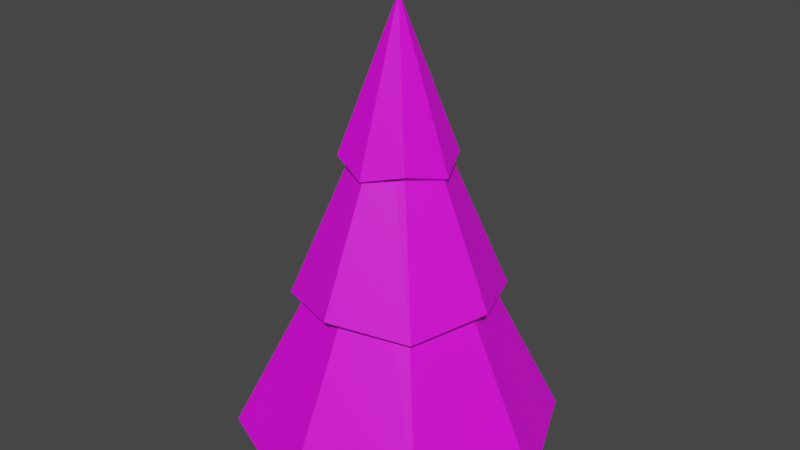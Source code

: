 # Source: PineTree2.blend  (saved by Blender 3.1.7; exported with 4.5.12 LTS)
import bpy
from mathutils import Matrix  # noqa: F401  (used for matrix-valued properties, if any)

bpy.ops.wm.read_factory_settings(use_empty=True)
scene = bpy.context.scene
scene.name = 'Scene'

# ---- collections
col_collection = bpy.data.collections.new('Collection'); scene.collection.children.link(col_collection)

# ---- images (referenced by path relative to the original .blend; pixels are not part of the script)
import os
ASSET_DIR = os.environ.get("B2B_ASSET_DIR", "")  # directory of the original .blend (textures are referenced by path, not embedded)
HERE = os.path.dirname(os.path.abspath(__file__))  # packed textures are extracted next to this script under _unpacked/

def load_image(name, relpath, width, height, colorspace="sRGB"):
    """Load a texture the original file referenced (path relative to the .blend, or extracted next to this script)."""
    p = next((c for c in (os.path.join(HERE, relpath), os.path.join(ASSET_DIR, relpath)) if relpath and os.path.exists(c)), "")
    if p:
        img = bpy.data.images.load(p, check_existing=True)
        img.name = name
    else:  # same state as the original file: an image datablock whose file is absent (Cycles renders it pink)
        img = bpy.data.images.new(name, width, height)
        img.source = "FILE"
        img.filepath = "//" + (relpath or name)
    img.colorspace_settings.name = colorspace
    return img
img_pinepalette_png = load_image('PinePalette.png', 'PinePalette.png', 1024, 1024, 'sRGB')

# ---- materials (node trees are filled in below, after node groups)
mat_treealbedo = bpy.data.materials.new('TreeAlbedo')
mat_treealbedo.use_transparent_shadow = False

# ---- material node trees
mat_treealbedo.use_nodes = True; mat_treealbedo.node_tree.nodes.clear()
_N = mat_treealbedo.node_tree.nodes; _L = mat_treealbedo.node_tree.links
n0 = _N.new('ShaderNodeBsdfPrincipled'); n0.name = 'Principled BSDF'; n0.location = (10, 300)
n0.distribution = 'GGX'
n0.subsurface_method = 'RANDOM_WALK_SKIN'
n0.inputs[3].default_value = 1.45
n0.inputs[27].default_value = (0.0, 0.0, 0.0, 1.0)
n0.inputs[28].default_value = 1.0
n1 = _N.new('ShaderNodeOutputMaterial'); n1.name = 'Material Output'; n1.location = (300, 300)
n2 = _N.new('ShaderNodeTexImage'); n2.name = 'Image Texture'; n2.location = (-280, 275)
n2.image = img_pinepalette_png
_L.new(n0.outputs[0], n1.inputs[0])
_L.new(n2.outputs[0], n0.inputs[0])
n1.is_active_output = True

# ---- world
world_world = bpy.data.worlds.new('World'); scene.world = world_world
world_world.use_nodes = True; world_world.node_tree.nodes.clear()
_N = world_world.node_tree.nodes; _L = world_world.node_tree.links
n0 = _N.new('ShaderNodeOutputWorld'); n0.name = 'World Output'; n0.location = (300, 300)
n1 = _N.new('ShaderNodeBackground'); n1.name = 'Background'; n1.location = (10, 300)
n1.inputs[0].default_value = (0.05088, 0.05088, 0.05088, 1.0)
_L.new(n1.outputs[0], n0.inputs[0])
n0.is_active_output = True
world_world.color = (0.05088, 0.05088, 0.05088)
world_world.use_sun_shadow = False
world_world.sun_shadow_jitter_overblur = 0.0

# ---- meshes
me_cylinder = bpy.data.meshes.new('Cylinder')
me_cylinder.from_pydata([(0.02722, 3.0, -4.177), (-1.192e-07, 0.0, 4.0), (2.121, 2.121, -4.0), (0.0, 0.0, 4.0), (3.027, -1.074e-07, -4.177), (0.0, -2.98e-08, 4.0), (2.121, -2.121, -4.0), (0.0, 0.0, 4.0), (0.02722, -3.0, -4.177), (-1.192e-07, 0.0, 4.0), (-2.121, -2.121, -4.0), (0.0, 0.0, 4.0), (-2.973, 5.955e-08, -4.177), (0.0, -2.98e-08, 4.0), (-2.121, 2.121, -4.0), (0.0, 0.0, 4.0), (0.02722, 1.027, 1.085), (0.7259, 0.7259, 1.262), (1.054, -4.071e-08, 1.085), (0.7259, -0.7259, 1.262), (0.02722, -1.027, 1.085), (-0.7259, -0.7259, 1.262), (-0.9994, 1.641e-08, 1.085), (-0.7259, 0.7259, 1.262), (1.39, 1.363, -1.317), (1.928, -9.491e-08, -1.14), (1.39, -1.363, -1.317), (-2.111e-07, -1.928, -1.14), (-1.336, -1.363, -1.317), (-1.928, 1.233e-08, -1.14), (-1.336, 1.363, -1.317), (-4.262e-08, 1.928, -1.14), (0.486, 0.4293, 0.7198), (0.6638, -3.104e-07, 0.7198), (0.486, -0.4293, 0.7198), (0.0567, -0.6071, 0.7198), (-0.3726, -0.4293, 0.7198), (-0.5504, -2.766e-07, 0.7198), (-0.3726, 0.4293, 0.7198), (0.0567, 0.6071, 0.7198), (0.03402, 0.3445, 2.396), (0.2776, 0.2436, 2.396), (0.3785, -1.938e-07, 2.396), (0.2776, -0.2436, 2.396), (0.03402, -0.3445, 2.396), (-0.2096, -0.2436, 2.396), (-0.3104, -1.746e-07, 2.396), (-0.2096, 0.2436, 2.396)], [], [(16, 1, 3, 17), (17, 3, 5, 18), (18, 5, 7, 19), (19, 7, 9, 20), (20, 9, 11, 21), (21, 11, 13, 22), (3, 1, 15, 13, 11, 9, 7, 5), (22, 13, 15, 23), (23, 15, 1, 16), (0, 2, 4, 6, 8, 10, 12, 14), (47, 23, 16, 40), (46, 22, 23, 47), (45, 21, 22, 46), (44, 20, 21, 45), (43, 19, 20, 44), (42, 18, 19, 43), (41, 17, 18, 42), (40, 16, 17, 41), (39, 31, 24, 32), (32, 24, 25, 33), (33, 25, 26, 34), (34, 26, 27, 35), (35, 27, 28, 36), (36, 28, 29, 37), (37, 29, 30, 38), (38, 30, 31, 39), (14, 38, 39, 0), (12, 37, 38, 14), (10, 36, 37, 12), (8, 35, 36, 10), (6, 34, 35, 8), (4, 33, 34, 6), (2, 32, 33, 4), (0, 39, 32, 2), (31, 40, 41, 24), (24, 41, 42, 25), (25, 42, 43, 26), (26, 43, 44, 27), (27, 44, 45, 28), (28, 45, 46, 29), (29, 46, 47, 30), (30, 47, 40, 31)])
_uv = me_cylinder.uv_layers.new(name='UVMap')
_uv.uv.foreach_set('vector', [0.2912, 0.8969, 0.2912, 0.9358, 0.2628, 0.9358, 0.2628, 0.8969, 0.2628, 0.8969, 0.2628, 0.9358, 0.2344, 0.9358, 0.2344, 0.8969, 0.2344, 0.8969, 0.2344, 0.9358, 0.206, 0.9358, 0.206, 0.8969, 0.206, 0.8969, 0.206, 0.9358, 0.1776, 0.9358, 0.1776, 0.8969, 0.1776, 0.8969, 0.1776, 0.9358, 0.1491, 0.9358, 0.1491, 0.8969, 0.1491, 0.8969, 0.1491, 0.9358, 0.1207, 0.9358, 0.1207, 0.8969, 0.1593, 0.8039, 0.1207, 0.8199, 0.08214, 0.8039, 0.06616, 0.7653, 0.08214, 0.7268, 0.1207, 0.7108, 0.1593, 0.7268, 0.1753, 0.7653, 0.1207, 0.8969, 0.1207, 0.9358, 0.09231, 0.9358, 0.09231, 0.8969, 0.09231, 0.8969, 0.09231, 0.9358, 0.06389, 0.9358, 0.06389, 0.8969, 0.2344, 0.8199, 0.273, 0.8039, 0.289, 0.7653, 0.273, 0.7268, 0.2344, 0.7108, 0.1958, 0.7268, 0.1798, 0.7653, 0.1958, 0.8039, 0.09231, 0.8969, 0.09231, 0.8969, 0.06389, 0.8969, 0.06389, 0.8969, 0.1207, 0.8969, 0.1207, 0.8969, 0.09231, 0.8969, 0.09231, 0.8969, 0.1491, 0.8969, 0.1491, 0.8969, 0.1207, 0.8969, 0.1207, 0.8969, 0.1776, 0.8969, 0.1776, 0.8969, 0.1491, 0.8969, 0.1491, 0.8969, 0.206, 0.8969, 0.206, 0.8969, 0.1776, 0.8969, 0.1776, 0.8969, 0.2344, 0.8969, 0.2344, 0.8969, 0.206, 0.8969, 0.206, 0.8969, 0.2628, 0.8969, 0.2628, 0.8969, 0.2344, 0.8969, 0.2344, 0.8969, 0.2912, 0.8969, 0.2912, 0.8969, 0.2628, 0.8969, 0.2628, 0.8969, 0.2912, 0.8628, 0.2912, 0.8628, 0.2628, 0.8628, 0.2628, 0.8628, 0.2628, 0.8628, 0.2628, 0.8628, 0.2344, 0.8628, 0.2344, 0.8628, 0.2344, 0.8628, 0.2344, 0.8628, 0.206, 0.8628, 0.206, 0.8628, 0.206, 0.8628, 0.206, 0.8628, 0.1776, 0.8628, 0.1776, 0.8628, 0.1776, 0.8628, 0.1776, 0.8628, 0.1491, 0.8628, 0.1491, 0.8628, 0.1491, 0.8628, 0.1491, 0.8628, 0.1207, 0.8628, 0.1207, 0.8628, 0.1207, 0.8628, 0.1207, 0.8628, 0.09231, 0.8628, 0.09231, 0.8628, 0.09231, 0.8628, 0.09231, 0.8628, 0.06389, 0.8628, 0.06389, 0.8628, 0.09231, 0.8222, 0.09231, 0.8628, 0.06389, 0.8628, 0.06389, 0.8222, 0.1207, 0.8222, 0.1207, 0.8628, 0.09231, 0.8628, 0.09231, 0.8222, 0.1491, 0.8222, 0.1491, 0.8628, 0.1207, 0.8628, 0.1207, 0.8222, 0.1776, 0.8222, 0.1776, 0.8628, 0.1491, 0.8628, 0.1491, 0.8222, 0.206, 0.8222, 0.206, 0.8628, 0.1776, 0.8628, 0.1776, 0.8222, 0.2344, 0.8222, 0.2344, 0.8628, 0.206, 0.8628, 0.206, 0.8222, 0.2628, 0.8222, 0.2628, 0.8628, 0.2344, 0.8628, 0.2344, 0.8222, 0.2912, 0.8222, 0.2912, 0.8628, 0.2628, 0.8628, 0.2628, 0.8222, 0.2912, 0.8628, 0.2912, 0.8969, 0.2628, 0.8969, 0.2628, 0.8628, 0.2628, 0.8628, 0.2628, 0.8969, 0.2344, 0.8969, 0.2344, 0.8628, 0.2344, 0.8628, 0.2344, 0.8969, 0.206, 0.8969, 0.206, 0.8628, 0.206, 0.8628, 0.206, 0.8969, 0.1776, 0.8969, 0.1776, 0.8628, 0.1776, 0.8628, 0.1776, 0.8969, 0.1491, 0.8969, 0.1491, 0.8628, 0.1491, 0.8628, 0.1491, 0.8969, 0.1207, 0.8969, 0.1207, 0.8628, 0.1207, 0.8628, 0.1207, 0.8969, 0.09231, 0.8969, 0.09231, 0.8628, 0.09231, 0.8628, 0.09231, 0.8969, 0.06389, 0.8969, 0.06389, 0.8628])
me_cylinder.materials.append(mat_treealbedo)
me_cylinder.use_remesh_fix_poles = True
me_cylinder.use_remesh_preserve_attributes = False
me_cylinder.update()

# ---- objects
ob_cylinder = bpy.data.objects.new('Cylinder', me_cylinder)

# ---- transforms, parenting, visibility, modifiers, constraints
ob_cylinder.location = (0.0, 0.0, 5.0)

# ---- collection membership
col_collection.objects.link(ob_cylinder)

# ---- scene / render settings (as saved in the file)
scene.frame_start = 1; scene.frame_end = 250; scene.frame_set(1)
scene.render.engine = 'BLENDER_EEVEE_NEXT'
scene.cycles.sampling_pattern = 'TABULATED_SOBOL'
scene.cycles.use_light_tree = False
scene.view_settings.view_transform = 'Filmic'
bpy.context.view_layer.update()

# ---- added for rendering (the .blend has no active camera and no usable light): camera, sun
cam_auto = bpy.data.cameras.new('AutoCamera')
cam_auto.lens = 50.0
cam_auto.sensor_width = 36.0
cam_auto.clip_end = 1000.0
ob_auto_camera = bpy.data.objects.new('AutoCamera', cam_auto)
scene.collection.objects.link(ob_auto_camera)
ob_auto_camera.location = (10.93, -13.0834, 13.6338)
ob_auto_camera.rotation_euler = (1.09748, -7.21219e-08, 0.694738)
scene.camera = ob_auto_camera
light_auto_sun = bpy.data.lights.new('AutoSun', 'SUN')
light_auto_sun.energy = 3.0
light_auto_sun.angle = 0.0523599
ob_auto_sun = bpy.data.objects.new('AutoSun', light_auto_sun)
scene.collection.objects.link(ob_auto_sun)
ob_auto_sun.rotation_euler = (0.872665, 0.174533, 0.523599)
bpy.context.view_layer.update()
